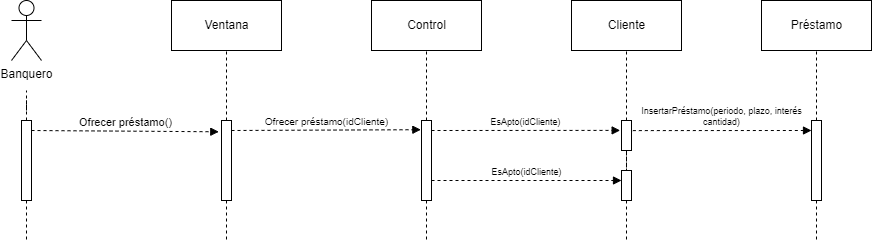

The diagram above was exported from draw.io. Its source (the exported page's mxGraphModel, read from the mxfile embedded in the PNG):
<mxGraphModel dx="722" dy="865" grid="1" gridSize="10" guides="1" tooltips="1" connect="1" arrows="1" fold="1" page="1" pageScale="1" pageWidth="827" pageHeight="1169" math="0" shadow="0">
  <root>
    <mxCell id="0" />
    <mxCell id="1" parent="0" />
    <mxCell id="0phowNIOg9rY6OSLiQWy-1" value="Banquero" style="shape=umlActor;verticalLabelPosition=bottom;verticalAlign=top;html=1;" parent="1" vertex="1">
      <mxGeometry x="90" y="320" width="30" height="60" as="geometry" />
    </mxCell>
    <mxCell id="0phowNIOg9rY6OSLiQWy-2" value="Ventana" style="html=1;" parent="1" vertex="1">
      <mxGeometry x="250" y="320" width="110" height="50" as="geometry" />
    </mxCell>
    <mxCell id="0phowNIOg9rY6OSLiQWy-3" value="Control" style="html=1;" parent="1" vertex="1">
      <mxGeometry x="450" y="320" width="110" height="50" as="geometry" />
    </mxCell>
    <mxCell id="0phowNIOg9rY6OSLiQWy-4" value="Cliente" style="html=1;" parent="1" vertex="1">
      <mxGeometry x="650" y="320" width="110" height="50" as="geometry" />
    </mxCell>
    <mxCell id="0phowNIOg9rY6OSLiQWy-5" style="edgeStyle=orthogonalEdgeStyle;rounded=0;orthogonalLoop=1;jettySize=auto;html=1;endArrow=none;endFill=0;dashed=1;" parent="1" source="0phowNIOg9rY6OSLiQWy-7" edge="1">
      <mxGeometry relative="1" as="geometry">
        <mxPoint x="105" y="410" as="targetPoint" />
      </mxGeometry>
    </mxCell>
    <mxCell id="0phowNIOg9rY6OSLiQWy-6" style="edgeStyle=orthogonalEdgeStyle;rounded=0;orthogonalLoop=1;jettySize=auto;html=1;dashed=1;endArrow=none;endFill=0;" parent="1" source="0phowNIOg9rY6OSLiQWy-7" edge="1">
      <mxGeometry relative="1" as="geometry">
        <mxPoint x="105" y="560" as="targetPoint" />
      </mxGeometry>
    </mxCell>
    <mxCell id="0phowNIOg9rY6OSLiQWy-7" value="" style="html=1;points=[];perimeter=orthogonalPerimeter;" parent="1" vertex="1">
      <mxGeometry x="100" y="440" width="10" height="80" as="geometry" />
    </mxCell>
    <mxCell id="0phowNIOg9rY6OSLiQWy-8" style="edgeStyle=orthogonalEdgeStyle;rounded=0;orthogonalLoop=1;jettySize=auto;html=1;entryX=0.5;entryY=1;entryDx=0;entryDy=0;dashed=1;endArrow=none;endFill=0;" parent="1" source="0phowNIOg9rY6OSLiQWy-10" target="0phowNIOg9rY6OSLiQWy-2" edge="1">
      <mxGeometry relative="1" as="geometry" />
    </mxCell>
    <mxCell id="0phowNIOg9rY6OSLiQWy-9" style="edgeStyle=orthogonalEdgeStyle;rounded=0;orthogonalLoop=1;jettySize=auto;html=1;dashed=1;fontSize=9;endArrow=none;endFill=0;" parent="1" source="0phowNIOg9rY6OSLiQWy-10" edge="1">
      <mxGeometry relative="1" as="geometry">
        <mxPoint x="305" y="560" as="targetPoint" />
      </mxGeometry>
    </mxCell>
    <mxCell id="0phowNIOg9rY6OSLiQWy-10" value="" style="html=1;points=[];perimeter=orthogonalPerimeter;" parent="1" vertex="1">
      <mxGeometry x="300" y="440" width="10" height="80" as="geometry" />
    </mxCell>
    <mxCell id="0phowNIOg9rY6OSLiQWy-11" style="edgeStyle=orthogonalEdgeStyle;rounded=0;orthogonalLoop=1;jettySize=auto;html=1;dashed=1;endArrow=none;endFill=0;" parent="1" source="0phowNIOg9rY6OSLiQWy-13" target="0phowNIOg9rY6OSLiQWy-3" edge="1">
      <mxGeometry relative="1" as="geometry" />
    </mxCell>
    <mxCell id="0phowNIOg9rY6OSLiQWy-12" style="edgeStyle=orthogonalEdgeStyle;rounded=0;orthogonalLoop=1;jettySize=auto;html=1;dashed=1;fontSize=9;endArrow=none;endFill=0;" parent="1" source="0phowNIOg9rY6OSLiQWy-13" edge="1">
      <mxGeometry relative="1" as="geometry">
        <mxPoint x="505" y="560" as="targetPoint" />
      </mxGeometry>
    </mxCell>
    <mxCell id="0phowNIOg9rY6OSLiQWy-13" value="" style="html=1;points=[];perimeter=orthogonalPerimeter;" parent="1" vertex="1">
      <mxGeometry x="500" y="440" width="10" height="80" as="geometry" />
    </mxCell>
    <mxCell id="0phowNIOg9rY6OSLiQWy-14" style="edgeStyle=orthogonalEdgeStyle;rounded=0;orthogonalLoop=1;jettySize=auto;html=1;dashed=1;endArrow=none;endFill=0;" parent="1" source="0phowNIOg9rY6OSLiQWy-16" target="0phowNIOg9rY6OSLiQWy-4" edge="1">
      <mxGeometry relative="1" as="geometry" />
    </mxCell>
    <mxCell id="0phowNIOg9rY6OSLiQWy-15" style="edgeStyle=orthogonalEdgeStyle;rounded=0;orthogonalLoop=1;jettySize=auto;html=1;dashed=1;fontSize=9;endArrow=none;endFill=0;" parent="1" source="0phowNIOg9rY6OSLiQWy-16" target="0phowNIOg9rY6OSLiQWy-21" edge="1">
      <mxGeometry relative="1" as="geometry" />
    </mxCell>
    <mxCell id="0phowNIOg9rY6OSLiQWy-16" value="" style="html=1;points=[];perimeter=orthogonalPerimeter;" parent="1" vertex="1">
      <mxGeometry x="700" y="440" width="10" height="30" as="geometry" />
    </mxCell>
    <mxCell id="0phowNIOg9rY6OSLiQWy-17" value="Ofrecer préstamo()" style="html=1;verticalAlign=bottom;endArrow=block;rounded=0;dashed=1;entryX=-0.272;entryY=0.141;entryDx=0;entryDy=0;entryPerimeter=0;" parent="1" target="0phowNIOg9rY6OSLiQWy-10" edge="1">
      <mxGeometry width="80" relative="1" as="geometry">
        <mxPoint x="110" y="450" as="sourcePoint" />
        <mxPoint x="190" y="450" as="targetPoint" />
      </mxGeometry>
    </mxCell>
    <mxCell id="0phowNIOg9rY6OSLiQWy-18" value="&lt;font size=&quot;1&quot;&gt;Ofrecer préstamo(idCliente)&lt;/font&gt;" style="html=1;verticalAlign=bottom;endArrow=block;rounded=0;dashed=1;entryX=-0.066;entryY=0.115;entryDx=0;entryDy=0;entryPerimeter=0;" parent="1" target="0phowNIOg9rY6OSLiQWy-13" edge="1">
      <mxGeometry width="80" relative="1" as="geometry">
        <mxPoint x="310" y="450" as="sourcePoint" />
        <mxPoint x="390" y="450" as="targetPoint" />
      </mxGeometry>
    </mxCell>
    <mxCell id="0phowNIOg9rY6OSLiQWy-19" value="EsApto(idCliente)" style="html=1;verticalAlign=bottom;endArrow=block;rounded=0;dashed=1;fontSize=9;entryX=-0.134;entryY=0.33;entryDx=0;entryDy=0;entryPerimeter=0;" parent="1" target="0phowNIOg9rY6OSLiQWy-16" edge="1">
      <mxGeometry width="80" relative="1" as="geometry">
        <mxPoint x="510" y="450" as="sourcePoint" />
        <mxPoint x="590" y="450" as="targetPoint" />
      </mxGeometry>
    </mxCell>
    <mxCell id="0phowNIOg9rY6OSLiQWy-20" style="edgeStyle=orthogonalEdgeStyle;rounded=0;orthogonalLoop=1;jettySize=auto;html=1;dashed=1;fontSize=9;endArrow=none;endFill=0;" parent="1" source="0phowNIOg9rY6OSLiQWy-21" edge="1">
      <mxGeometry relative="1" as="geometry">
        <mxPoint x="705" y="560" as="targetPoint" />
      </mxGeometry>
    </mxCell>
    <mxCell id="0phowNIOg9rY6OSLiQWy-21" value="" style="html=1;points=[];perimeter=orthogonalPerimeter;" parent="1" vertex="1">
      <mxGeometry x="700" y="490" width="10" height="30" as="geometry" />
    </mxCell>
    <mxCell id="0phowNIOg9rY6OSLiQWy-22" value="EsApto(idCliente)" style="html=1;verticalAlign=bottom;endArrow=block;rounded=0;dashed=1;fontSize=9;" parent="1" target="0phowNIOg9rY6OSLiQWy-21" edge="1">
      <mxGeometry width="80" relative="1" as="geometry">
        <mxPoint x="510" y="500" as="sourcePoint" />
        <mxPoint x="590" y="500" as="targetPoint" />
      </mxGeometry>
    </mxCell>
    <mxCell id="0phowNIOg9rY6OSLiQWy-23" value="Préstamo" style="html=1;" parent="1" vertex="1">
      <mxGeometry x="840" y="320" width="110" height="50" as="geometry" />
    </mxCell>
    <mxCell id="0phowNIOg9rY6OSLiQWy-28" style="edgeStyle=orthogonalEdgeStyle;rounded=0;orthogonalLoop=1;jettySize=auto;html=1;dashed=1;endArrow=none;endFill=0;" parent="1" source="0phowNIOg9rY6OSLiQWy-27" target="0phowNIOg9rY6OSLiQWy-23" edge="1">
      <mxGeometry relative="1" as="geometry" />
    </mxCell>
    <mxCell id="0phowNIOg9rY6OSLiQWy-29" style="edgeStyle=orthogonalEdgeStyle;rounded=0;orthogonalLoop=1;jettySize=auto;html=1;dashed=1;endArrow=none;endFill=0;" parent="1" source="0phowNIOg9rY6OSLiQWy-27" edge="1">
      <mxGeometry relative="1" as="geometry">
        <mxPoint x="895" y="560" as="targetPoint" />
      </mxGeometry>
    </mxCell>
    <mxCell id="0phowNIOg9rY6OSLiQWy-27" value="" style="html=1;points=[];perimeter=orthogonalPerimeter;" parent="1" vertex="1">
      <mxGeometry x="890" y="440" width="10" height="80" as="geometry" />
    </mxCell>
    <mxCell id="uJ4TMyGFsl3FXmmuCsjA-1" value="InsertarPréstamo(periodo, plazo, interés&lt;br&gt;cantidad)" style="html=1;verticalAlign=bottom;endArrow=block;rounded=0;dashed=1;fontSize=9;" parent="1" edge="1">
      <mxGeometry width="80" relative="1" as="geometry">
        <mxPoint x="711.34" y="450.1" as="sourcePoint" />
        <mxPoint x="890" y="450" as="targetPoint" />
      </mxGeometry>
    </mxCell>
  </root>
</mxGraphModel>